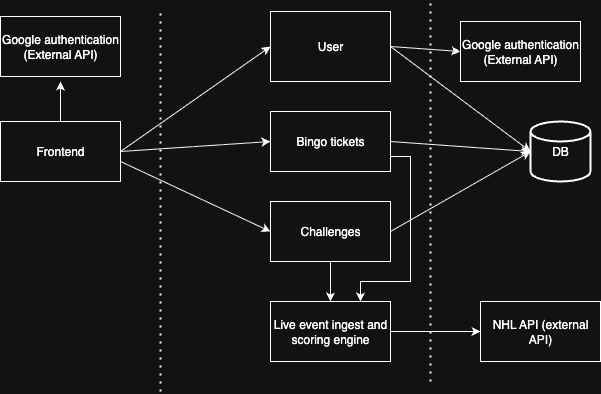

The diagram above was exported from draw.io. Its source (the exported page's mxGraphModel, read from the mxfile embedded in the PNG):
<mxGraphModel dx="552" dy="1046" grid="1" gridSize="10" guides="1" tooltips="1" connect="1" arrows="1" fold="1" page="1" pageScale="1" pageWidth="850" pageHeight="1100" math="0" shadow="0">
  <root>
    <mxCell id="0" />
    <mxCell id="1" parent="0" />
    <mxCell id="JY3Xlrci-06wXmQSGNOH-1" value="DB" style="strokeWidth=2;html=1;shape=mxgraph.flowchart.database;whiteSpace=wrap;" parent="1" vertex="1">
      <mxGeometry x="560" y="270" width="60" height="60" as="geometry" />
    </mxCell>
    <mxCell id="JY3Xlrci-06wXmQSGNOH-2" value="" style="endArrow=none;dashed=1;html=1;dashPattern=1 3;strokeWidth=2;rounded=0;" parent="1" edge="1">
      <mxGeometry width="50" height="50" relative="1" as="geometry">
        <mxPoint x="460" y="530" as="sourcePoint" />
        <mxPoint x="460" y="150" as="targetPoint" />
      </mxGeometry>
    </mxCell>
    <mxCell id="JY3Xlrci-06wXmQSGNOH-3" value="" style="endArrow=none;dashed=1;html=1;dashPattern=1 3;strokeWidth=2;rounded=0;" parent="1" edge="1">
      <mxGeometry width="50" height="50" relative="1" as="geometry">
        <mxPoint x="190" y="540" as="sourcePoint" />
        <mxPoint x="190" y="160" as="targetPoint" />
      </mxGeometry>
    </mxCell>
    <mxCell id="JY3Xlrci-06wXmQSGNOH-6" value="User" style="rounded=0;whiteSpace=wrap;html=1;" parent="1" vertex="1">
      <mxGeometry x="300" y="160" width="120" height="70" as="geometry" />
    </mxCell>
    <mxCell id="IOF_768LU4Yl_ZgPj9mR-16" style="edgeStyle=orthogonalEdgeStyle;rounded=0;orthogonalLoop=1;jettySize=auto;html=1;exitX=1;exitY=0.75;exitDx=0;exitDy=0;entryX=0.75;entryY=0;entryDx=0;entryDy=0;" edge="1" parent="1" source="JY3Xlrci-06wXmQSGNOH-7" target="IOF_768LU4Yl_ZgPj9mR-14">
      <mxGeometry relative="1" as="geometry">
        <Array as="points">
          <mxPoint x="440" y="305" />
          <mxPoint x="440" y="430" />
          <mxPoint x="390" y="430" />
        </Array>
      </mxGeometry>
    </mxCell>
    <mxCell id="JY3Xlrci-06wXmQSGNOH-7" value="Bingo tickets" style="rounded=0;whiteSpace=wrap;html=1;" parent="1" vertex="1">
      <mxGeometry x="300" y="260" width="120" height="60" as="geometry" />
    </mxCell>
    <mxCell id="IOF_768LU4Yl_ZgPj9mR-18" style="edgeStyle=orthogonalEdgeStyle;rounded=0;orthogonalLoop=1;jettySize=auto;html=1;exitX=0.5;exitY=1;exitDx=0;exitDy=0;entryX=0.5;entryY=0;entryDx=0;entryDy=0;" edge="1" parent="1" source="JY3Xlrci-06wXmQSGNOH-8" target="IOF_768LU4Yl_ZgPj9mR-14">
      <mxGeometry relative="1" as="geometry" />
    </mxCell>
    <mxCell id="JY3Xlrci-06wXmQSGNOH-8" value="Challenges" style="rounded=0;whiteSpace=wrap;html=1;" parent="1" vertex="1">
      <mxGeometry x="300" y="350" width="120" height="60" as="geometry" />
    </mxCell>
    <mxCell id="JY3Xlrci-06wXmQSGNOH-9" value="Frontend" style="rounded=0;whiteSpace=wrap;html=1;" parent="1" vertex="1">
      <mxGeometry x="30" y="270" width="120" height="60" as="geometry" />
    </mxCell>
    <mxCell id="JY3Xlrci-06wXmQSGNOH-10" value="Google authentication (External API)" style="rounded=0;whiteSpace=wrap;html=1;" parent="1" vertex="1">
      <mxGeometry x="30" y="165" width="120" height="60" as="geometry" />
    </mxCell>
    <mxCell id="JY3Xlrci-06wXmQSGNOH-11" value="Google authentication (External API)" style="rounded=0;whiteSpace=wrap;html=1;" parent="1" vertex="1">
      <mxGeometry x="490" y="170" width="120" height="60" as="geometry" />
    </mxCell>
    <mxCell id="JY3Xlrci-06wXmQSGNOH-12" value="NHL API (external API)" style="rounded=0;whiteSpace=wrap;html=1;" parent="1" vertex="1">
      <mxGeometry x="510" y="450" width="120" height="60" as="geometry" />
    </mxCell>
    <mxCell id="IOF_768LU4Yl_ZgPj9mR-1" value="" style="endArrow=classic;html=1;rounded=0;entryX=0;entryY=0.5;entryDx=0;entryDy=0;" edge="1" parent="1" target="JY3Xlrci-06wXmQSGNOH-7">
      <mxGeometry width="50" height="50" relative="1" as="geometry">
        <mxPoint x="150" y="300" as="sourcePoint" />
        <mxPoint x="200" y="250" as="targetPoint" />
      </mxGeometry>
    </mxCell>
    <mxCell id="IOF_768LU4Yl_ZgPj9mR-3" value="" style="endArrow=classic;html=1;rounded=0;entryX=0;entryY=0.5;entryDx=0;entryDy=0;" edge="1" parent="1" target="JY3Xlrci-06wXmQSGNOH-6">
      <mxGeometry width="50" height="50" relative="1" as="geometry">
        <mxPoint x="150" y="300" as="sourcePoint" />
        <mxPoint x="200" y="250" as="targetPoint" />
      </mxGeometry>
    </mxCell>
    <mxCell id="IOF_768LU4Yl_ZgPj9mR-4" value="" style="endArrow=classic;html=1;rounded=0;entryX=0;entryY=0.5;entryDx=0;entryDy=0;" edge="1" parent="1" target="JY3Xlrci-06wXmQSGNOH-8">
      <mxGeometry width="50" height="50" relative="1" as="geometry">
        <mxPoint x="150" y="310" as="sourcePoint" />
        <mxPoint x="290" y="380" as="targetPoint" />
      </mxGeometry>
    </mxCell>
    <mxCell id="IOF_768LU4Yl_ZgPj9mR-5" value="" style="endArrow=classic;html=1;rounded=0;exitX=0.5;exitY=0;exitDx=0;exitDy=0;" edge="1" parent="1" source="JY3Xlrci-06wXmQSGNOH-9">
      <mxGeometry width="50" height="50" relative="1" as="geometry">
        <mxPoint x="240" y="430" as="sourcePoint" />
        <mxPoint x="90" y="230" as="targetPoint" />
      </mxGeometry>
    </mxCell>
    <mxCell id="IOF_768LU4Yl_ZgPj9mR-6" value="" style="endArrow=classic;html=1;rounded=0;exitX=1;exitY=0.5;exitDx=0;exitDy=0;entryX=0;entryY=0.5;entryDx=0;entryDy=0;entryPerimeter=0;" edge="1" parent="1" source="JY3Xlrci-06wXmQSGNOH-6" target="JY3Xlrci-06wXmQSGNOH-1">
      <mxGeometry width="50" height="50" relative="1" as="geometry">
        <mxPoint x="460" y="430" as="sourcePoint" />
        <mxPoint x="510" y="380" as="targetPoint" />
      </mxGeometry>
    </mxCell>
    <mxCell id="IOF_768LU4Yl_ZgPj9mR-9" value="" style="endArrow=classic;html=1;rounded=0;exitX=1;exitY=0.5;exitDx=0;exitDy=0;entryX=0;entryY=0.5;entryDx=0;entryDy=0;entryPerimeter=0;" edge="1" parent="1" source="JY3Xlrci-06wXmQSGNOH-7" target="JY3Xlrci-06wXmQSGNOH-1">
      <mxGeometry width="50" height="50" relative="1" as="geometry">
        <mxPoint x="460" y="430" as="sourcePoint" />
        <mxPoint x="510" y="380" as="targetPoint" />
      </mxGeometry>
    </mxCell>
    <mxCell id="IOF_768LU4Yl_ZgPj9mR-10" value="" style="endArrow=classic;html=1;rounded=0;exitX=1;exitY=0.5;exitDx=0;exitDy=0;entryX=0;entryY=0.5;entryDx=0;entryDy=0;entryPerimeter=0;" edge="1" parent="1" source="JY3Xlrci-06wXmQSGNOH-8" target="JY3Xlrci-06wXmQSGNOH-1">
      <mxGeometry width="50" height="50" relative="1" as="geometry">
        <mxPoint x="460" y="430" as="sourcePoint" />
        <mxPoint x="510" y="380" as="targetPoint" />
      </mxGeometry>
    </mxCell>
    <mxCell id="IOF_768LU4Yl_ZgPj9mR-11" value="" style="endArrow=classic;html=1;rounded=0;exitX=1;exitY=0.5;exitDx=0;exitDy=0;entryX=0;entryY=0.5;entryDx=0;entryDy=0;" edge="1" parent="1" source="JY3Xlrci-06wXmQSGNOH-6" target="JY3Xlrci-06wXmQSGNOH-11">
      <mxGeometry width="50" height="50" relative="1" as="geometry">
        <mxPoint x="460" y="430" as="sourcePoint" />
        <mxPoint x="510" y="380" as="targetPoint" />
      </mxGeometry>
    </mxCell>
    <mxCell id="IOF_768LU4Yl_ZgPj9mR-14" value="Live event ingest and scoring engine" style="rounded=0;whiteSpace=wrap;html=1;" vertex="1" parent="1">
      <mxGeometry x="300" y="450" width="120" height="60" as="geometry" />
    </mxCell>
    <mxCell id="IOF_768LU4Yl_ZgPj9mR-15" value="" style="endArrow=classic;html=1;rounded=0;entryX=0;entryY=0.5;entryDx=0;entryDy=0;" edge="1" parent="1" target="JY3Xlrci-06wXmQSGNOH-12">
      <mxGeometry width="50" height="50" relative="1" as="geometry">
        <mxPoint x="420" y="480" as="sourcePoint" />
        <mxPoint x="470" y="430" as="targetPoint" />
      </mxGeometry>
    </mxCell>
  </root>
</mxGraphModel>